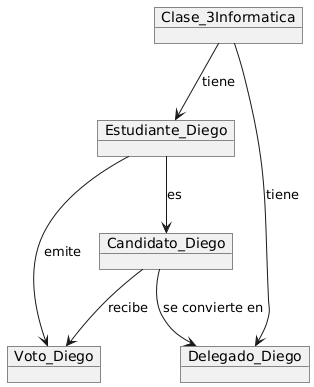

The diagram above was rendered by PlantUML. Its source (embedded in the PNG):
@startuml
object Clase_3Informatica {
  
    
}

object Estudiante_Diego {
  
  
}

object Candidato_Diego {
   
}

object Voto_Diego {
   
}

object Delegado_Diego {
   
}

Clase_3Informatica --> Estudiante_Diego : tiene
Estudiante_Diego --> Candidato_Diego : es
Estudiante_Diego --> Voto_Diego : emite
Candidato_Diego --> Voto_Diego : recibe
Candidato_Diego --> Delegado_Diego : se convierte en
Clase_3Informatica --> Delegado_Diego : tiene
@enduml